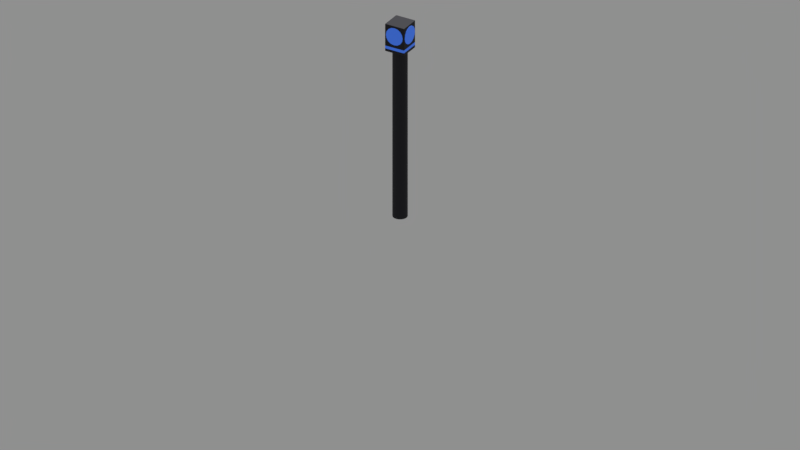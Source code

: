 # Source: human_futuristic_road_sign.blend  (saved by Blender 2.79.0; exported with 4.5.12 LTS)
import bpy
from mathutils import Matrix  # noqa: F401  (used for matrix-valued properties, if any)

bpy.ops.wm.read_factory_settings(use_empty=True)
scene = bpy.context.scene
scene.name = 'Scene'

# ---- collections
col_collection_1 = bpy.data.collections.new('Collection 1'); scene.collection.children.link(col_collection_1)

# ---- materials (node trees are filled in below, after node groups)
mat_plastic__dark_gray = bpy.data.materials.new('Plastic, dark gray')
mat_plastic__dark_gray.alpha_threshold = 0.0
mat_plastic__dark_gray.diffuse_color = (0.03672, 0.03672, 0.03672, 1.0)
mat_plastic__dark_gray.roughness = 0.5
mat_plastic__dark_gray.line_color = (0.0, 0.0, 0.0, 1.0)
mat_sign_light = bpy.data.materials.new('sign light')
mat_sign_light.alpha_threshold = 0.0
mat_sign_light.diffuse_color = (0.1474, 0.09043, 0.8, 1.0)
mat_sign_light.roughness = 0.5
mat_sign_light.line_color = (0.0, 0.0, 0.0, 1.0)

# ---- material node trees
mat_plastic__dark_gray.use_nodes = True; mat_plastic__dark_gray.node_tree.nodes.clear()
_N = mat_plastic__dark_gray.node_tree.nodes; _L = mat_plastic__dark_gray.node_tree.links
n0 = _N.new('ShaderNodeOutputMaterial'); n0.name = 'Material Output'; n0.location = (282, 201)
n1 = _N.new('ShaderNodeBsdfPrincipled'); n1.name = 'Principled BSDF'; n1.location = (-69, 422)
n1.width = 150
n1.subsurface_method = 'BURLEY'
n1.inputs[0].default_value = (0.006097, 0.005722, 0.01083, 1.0)
n1.inputs[2].default_value = 0.7
n1.inputs[3].default_value = 1.45
n1.inputs[9].default_value = (1.0, 1.0, 1.0)
_L.new(n1.outputs[0], n0.inputs[0])
n0.is_active_output = True
mat_sign_light.use_nodes = True; mat_sign_light.node_tree.nodes.clear()
_N = mat_sign_light.node_tree.nodes; _L = mat_sign_light.node_tree.links
n0 = _N.new('ShaderNodeOutputMaterial'); n0.name = 'Material Output'; n0.location = (350, 277)
n1 = _N.new('ShaderNodeBsdfPrincipled'); n1.name = 'Principled BSDF'; n1.location = (-100, 710)
n1.width = 150
n1.subsurface_method = 'BURLEY'
n1.inputs[2].default_value = 0.7
n1.inputs[3].default_value = 1.45
n1.inputs[9].default_value = (1.0, 1.0, 1.0)
n1.inputs[19].default_value = 0.25
n1.inputs[20].default_value = 0.3
n2 = _N.new('ShaderNodeMixShader'); n2.name = 'Mix Shader'; n2.location = (131, 296)
n3 = _N.new('ShaderNodeRGB'); n3.name = 'RGB'; n3.location = (-412, 367)
n3.outputs[0].default_value = (0.05391, 0.1775, 0.8, 1.0)
n4 = _N.new('ShaderNodeEmission'); n4.name = 'Emission'; n4.location = (-93, 174)
_L.new(n1.outputs[0], n2.inputs[1])
_L.new(n2.outputs[0], n0.inputs[0])
_L.new(n4.outputs[0], n2.inputs[2])
_L.new(n3.outputs[0], n1.inputs[0])
_L.new(n3.outputs[0], n4.inputs[0])
n0.is_active_output = True

# ---- world
world_world = bpy.data.worlds.new('World'); scene.world = world_world
world_world.color = (0.277, 0.277, 0.277)
world_world.use_sun_shadow = False
world_world.sun_shadow_jitter_overblur = 0.0
world_world.cycles.sampling_method = 'MANUAL'

# ---- cameras
cam_camera = bpy.data.cameras.new('Camera')
cam_camera.type = 'ORTHO'
cam_camera.sensor_fit = 'HORIZONTAL'
cam_camera.clip_end = 100.0
cam_camera.lens = 35.0
cam_camera.sensor_width = 22.2
cam_camera.sensor_height = 14.7
cam_camera.ortho_scale = 5.0
cam_camera.display_size = 2.0
cam_camera.dof.focus_distance = 0.0

# ---- lights
light_sun = bpy.data.lights.new('Sun', 'SUN')
light_sun.transmission_factor = 0.0
light_sun.angle = 0.1993
light_sun.energy = 5.0
light_sun.shadow_buffer_clip_start = 0.5
light_sun.shadow_soft_size = 0.1
light_sun.shadow_cascade_max_distance = 1000.0

# ---- meshes
me_cylinder_004 = bpy.data.meshes.new('Cylinder.004')
me_cylinder_004.from_pydata([(0.0, 0.04907, 0.0), (0.0, 0.04907, 1.2), (0.01878, 0.04533, 0.0), (0.01878, 0.04533, 1.2), (0.0347, 0.0347, 0.0), (0.0347, 0.0347, 1.2), (0.04533, 0.01878, 0.0), (0.04533, 0.01878, 1.2), (0.04907, -2.145e-09, 0.0), (0.04907, -2.145e-09, 1.2), (0.04533, -0.01878, 0.0), (0.04533, -0.01878, 1.2), (0.0347, -0.0347, 0.0), (0.0347, -0.0347, 1.2), (0.01878, -0.04533, 0.0), (0.01878, -0.04533, 1.2), (7.409e-09, -0.04907, 0.0), (7.409e-09, -0.04907, 1.2), (-0.01878, -0.04533, 0.0), (-0.01878, -0.04533, 1.2), (-0.0347, -0.0347, 0.0), (-0.0347, -0.0347, 1.2), (-0.04533, -0.01878, 0.0), (-0.04533, -0.01878, 1.2), (-0.04907, 5.851e-10, 0.0), (-0.04907, 5.851e-10, 1.2), (-0.04533, 0.01878, 0.0), (-0.04533, 0.01878, 1.2), (-0.0347, 0.0347, 0.0), (-0.0347, 0.0347, 1.2), (-0.01878, 0.04533, 0.0), (-0.01878, 0.04533, 1.2), (8.387e-10, 0.02655, 0.0), (0.01016, 0.02453, 0.0), (0.01878, 0.01878, 0.0), (0.02453, 0.01016, 0.0), (0.02655, -9.09e-10, 0.0), (0.02453, -0.01016, 0.0), (0.01878, -0.01878, 0.0), (0.01016, -0.02453, 0.0), (4.848e-09, -0.02655, 0.0), (-0.01016, -0.02453, 0.0), (-0.01878, -0.01878, 0.0), (-0.02453, -0.01016, 0.0), (-0.02655, 5.683e-10, 0.0), (-0.02453, 0.01016, 0.0), (-0.01878, 0.01878, 0.0), (-0.01016, 0.02453, 0.0), (2.011e-09, 5.484e-10, 0.0), (0.06942, -0.06942, 1.22), (0.06942, 0.06942, 1.22), (-0.06942, 0.06942, 1.22), (-0.06942, -0.06942, 1.2), (-0.06942, 0.06942, 1.2), (0.06942, 0.06942, 1.2), (0.06942, -0.06942, 1.2), (0.06942, 0.06942, 1.373), (0.06942, 0.06942, 1.18), (0.06942, -0.06942, 1.373), (0.06942, -0.06942, 1.18), (-0.06942, 0.06942, 1.373), (-0.06942, 0.06942, 1.18), (-0.06942, -0.06942, 1.373), (-0.06942, -0.06942, 1.18), (-0.06942, -0.06942, 1.22), (2.925e-09, 0.07222, 1.36), (2.925e-09, 0.02631, 1.36), (0.02314, 0.07222, 1.356), (0.02314, 0.02631, 1.356), (0.04276, 0.07222, 1.343), (0.04276, 0.02631, 1.343), (0.05587, 0.07222, 1.323), (0.05587, 0.02631, 1.323), (0.06048, 0.07222, 1.3), (0.06048, 0.02631, 1.3), (0.05587, 0.07222, 1.277), (0.05587, 0.02631, 1.277), (0.04276, 0.07222, 1.257), (0.04276, 0.02631, 1.257), (0.02314, 0.07222, 1.244), (0.02314, 0.02631, 1.244), (8.774e-09, 0.07222, 1.24), (8.774e-09, 0.02631, 1.24), (-0.02314, 0.07222, 1.244), (-0.02314, 0.02631, 1.244), (-0.04276, 0.07222, 1.257), (-0.04276, 0.02631, 1.257), (-0.05587, 0.07222, 1.277), (-0.05587, 0.02631, 1.277), (-0.06048, 0.07222, 1.3), (-0.06048, 0.02631, 1.3), (-0.05587, 0.07222, 1.323), (-0.05587, 0.02631, 1.323), (-0.04276, 0.07222, 1.343), (-0.04276, 0.02631, 1.343), (-0.02314, 0.07222, 1.356), (-0.02314, 0.02631, 1.356), (2.925e-09, 0.07222, 1.36), (0.02314, 0.07222, 1.356), (0.04276, 0.07222, 1.343), (0.05587, 0.07222, 1.323), (0.06048, 0.07222, 1.3), (0.05587, 0.07222, 1.277), (0.04276, 0.07222, 1.257), (0.02314, 0.07222, 1.244), (8.774e-09, 0.07222, 1.24), (-0.02314, 0.07222, 1.244), (-0.04276, 0.07222, 1.257), (-0.05587, 0.07222, 1.277), (-0.06048, 0.07222, 1.3), (-0.05587, 0.07222, 1.323), (-0.04276, 0.07222, 1.343), (-0.02314, 0.07222, 1.356), (1.139e-08, -0.07222, 1.36), (7.377e-09, -0.02631, 1.36), (-0.02314, -0.07222, 1.356), (-0.02314, -0.02631, 1.356), (-0.04276, -0.07222, 1.343), (-0.04276, -0.02631, 1.343), (-0.05587, -0.07222, 1.323), (-0.05587, -0.02631, 1.323), (-0.06048, -0.07222, 1.3), (-0.06048, -0.02631, 1.3), (-0.05587, -0.07222, 1.277), (-0.05587, -0.02631, 1.277), (-0.04276, -0.07222, 1.257), (-0.04276, -0.02631, 1.257), (-0.02314, -0.07222, 1.244), (-0.02314, -0.02631, 1.244), (5.542e-09, -0.07222, 1.24), (1.528e-09, -0.02631, 1.24), (0.02314, -0.07222, 1.244), (0.02314, -0.02631, 1.244), (0.04276, -0.07222, 1.257), (0.04276, -0.02631, 1.257), (0.05587, -0.07222, 1.277), (0.05587, -0.02631, 1.277), (0.06048, -0.07222, 1.3), (0.06048, -0.02631, 1.3), (0.05587, -0.07222, 1.323), (0.05587, -0.02631, 1.323), (0.04276, -0.07222, 1.343), (0.04276, -0.02631, 1.343), (0.02314, -0.07222, 1.356), (0.02314, -0.02631, 1.356), (1.139e-08, -0.07222, 1.36), (-0.02314, -0.07222, 1.356), (-0.04276, -0.07222, 1.343), (-0.05587, -0.07222, 1.323), (-0.06048, -0.07222, 1.3), (-0.05587, -0.07222, 1.277), (-0.04276, -0.07222, 1.257), (-0.02314, -0.07222, 1.244), (5.542e-09, -0.07222, 1.24), (0.02314, -0.07222, 1.244), (0.04276, -0.07222, 1.257), (0.05587, -0.07222, 1.277), (0.06048, -0.07222, 1.3), (0.05587, -0.07222, 1.323), (0.04276, -0.07222, 1.343), (0.02314, -0.07222, 1.356), (-0.07222, 0.0, 1.36), (-0.02631, 0.0, 1.36), (-0.07222, 0.02314, 1.356), (-0.02631, 0.02314, 1.356), (-0.07222, 0.04276, 1.343), (-0.02631, 0.04276, 1.343), (-0.07222, 0.05587, 1.323), (-0.02631, 0.05587, 1.323), (-0.07222, 0.06048, 1.3), (-0.02631, 0.06048, 1.3), (-0.07222, 0.05587, 1.277), (-0.02631, 0.05587, 1.277), (-0.07222, 0.04276, 1.257), (-0.02631, 0.04276, 1.257), (-0.07222, 0.02314, 1.244), (-0.02631, 0.02314, 1.244), (-0.07222, 5.849e-09, 1.24), (-0.02631, 5.849e-09, 1.24), (-0.07222, -0.02314, 1.244), (-0.02631, -0.02314, 1.244), (-0.07222, -0.04276, 1.257), (-0.02631, -0.04276, 1.257), (-0.07222, -0.05587, 1.277), (-0.02631, -0.05587, 1.277), (-0.07222, -0.06048, 1.3), (-0.02631, -0.06048, 1.3), (-0.07222, -0.05587, 1.323), (-0.02631, -0.05587, 1.323), (-0.07222, -0.04276, 1.343), (-0.02631, -0.04276, 1.343), (-0.07222, -0.02314, 1.356), (-0.02631, -0.02314, 1.356), (-0.07222, 0.0, 1.36), (-0.07222, 0.02314, 1.356), (-0.07222, 0.04276, 1.343), (-0.07222, 0.05587, 1.323), (-0.07222, 0.06048, 1.3), (-0.07222, 0.05587, 1.277), (-0.07222, 0.04276, 1.257), (-0.07222, 0.02314, 1.244), (-0.07222, 5.849e-09, 1.24), (-0.07222, -0.02314, 1.244), (-0.07222, -0.04276, 1.257), (-0.07222, -0.05587, 1.277), (-0.07222, -0.06048, 1.3), (-0.07222, -0.05587, 1.323), (-0.07222, -0.04276, 1.343), (-0.07222, -0.02314, 1.356), (0.07222, 1.17e-08, 1.36), (0.02631, 5.849e-09, 1.36), (0.07222, -0.02314, 1.356), (0.02631, -0.02314, 1.356), (0.07222, -0.04276, 1.343), (0.02631, -0.04276, 1.343), (0.07222, -0.05587, 1.323), (0.02631, -0.05587, 1.323), (0.07222, -0.06048, 1.3), (0.02631, -0.06048, 1.3), (0.07222, -0.05587, 1.277), (0.02631, -0.05587, 1.277), (0.07222, -0.04276, 1.257), (0.02631, -0.04276, 1.257), (0.07222, -0.02314, 1.244), (0.02631, -0.02314, 1.244), (0.07222, 5.849e-09, 1.24), (0.02631, 0.0, 1.24), (0.07222, 0.02314, 1.244), (0.02631, 0.02314, 1.244), (0.07222, 0.04276, 1.257), (0.02631, 0.04276, 1.257), (0.07222, 0.05587, 1.277), (0.02631, 0.05587, 1.277), (0.07222, 0.06048, 1.3), (0.02631, 0.06048, 1.3), (0.07222, 0.05587, 1.323), (0.02631, 0.05587, 1.323), (0.07222, 0.04276, 1.343), (0.02631, 0.04276, 1.343), (0.07222, 0.02314, 1.356), (0.02631, 0.02314, 1.356), (0.07222, 1.17e-08, 1.36), (0.07222, -0.02314, 1.356), (0.07222, -0.04276, 1.343), (0.07222, -0.05587, 1.323), (0.07222, -0.06048, 1.3), (0.07222, -0.05587, 1.277), (0.07222, -0.04276, 1.257), (0.07222, -0.02314, 1.244), (0.07222, 5.849e-09, 1.24), (0.07222, 0.02314, 1.244), (0.07222, 0.04276, 1.257), (0.07222, 0.05587, 1.277), (0.07222, 0.06048, 1.3), (0.07222, 0.05587, 1.323), (0.07222, 0.04276, 1.343), (0.07222, 0.02314, 1.356)], [], [(0, 1, 3, 2), (2, 3, 5, 4), (4, 5, 7, 6), (6, 7, 9, 8), (8, 9, 11, 10), (10, 11, 13, 12), (12, 13, 15, 14), (14, 15, 17, 16), (16, 17, 19, 18), (18, 19, 21, 20), (20, 21, 23, 22), (22, 23, 25, 24), (24, 25, 27, 26), (26, 27, 29, 28), (20, 22, 43, 42), (28, 29, 31, 30), (30, 31, 1, 0), (10, 12, 38, 37), (30, 0, 32, 47), (6, 8, 36, 35), (16, 18, 41, 40), (26, 28, 46, 45), (2, 4, 34, 33), (12, 14, 39, 38), (22, 24, 44, 43), (8, 10, 37, 36), (18, 20, 42, 41), (28, 30, 47, 46), (4, 6, 35, 34), (14, 16, 40, 39), (0, 2, 33, 32), (24, 26, 45, 44), (37, 38, 48), (45, 46, 48), (38, 39, 48), (46, 47, 48), (39, 40, 48), (32, 33, 48), (47, 32, 48), (40, 41, 48), (33, 34, 48), (41, 42, 48), (34, 35, 48), (42, 43, 48), (35, 36, 48), (43, 44, 48), (36, 37, 48), (44, 45, 48), (64, 62, 60, 51), (51, 60, 56, 50), (50, 56, 58, 49), (49, 58, 62, 64), (61, 57, 59, 63), (56, 60, 62, 58), (59, 55, 52, 63), (57, 54, 55, 59), (61, 53, 54, 57), (63, 52, 53, 61), (55, 49, 64, 52), (54, 50, 49, 55), (53, 51, 50, 54), (52, 64, 51, 53), (65, 66, 68, 67), (67, 68, 70, 69), (69, 70, 72, 71), (71, 72, 74, 73), (73, 74, 76, 75), (75, 76, 78, 77), (77, 78, 80, 79), (79, 80, 82, 81), (81, 82, 84, 83), (83, 84, 86, 85), (85, 86, 88, 87), (87, 88, 90, 89), (89, 90, 92, 91), (91, 92, 94, 93), (93, 94, 96, 95), (95, 96, 66, 65), (91, 93, 111, 110), (67, 69, 99, 98), (77, 79, 104, 103), (87, 89, 109, 108), (73, 75, 102, 101), (83, 85, 107, 106), (93, 95, 112, 111), (69, 71, 100, 99), (79, 81, 105, 104), (89, 91, 110, 109), (65, 67, 98, 97), (75, 77, 103, 102), (85, 87, 108, 107), (95, 65, 97, 112), (71, 73, 101, 100), (81, 83, 106, 105), (98, 99, 100, 101, 102, 103, 104, 105, 106, 107, 108, 109, 110, 111, 112, 97), (113, 114, 116, 115), (115, 116, 118, 117), (117, 118, 120, 119), (119, 120, 122, 121), (121, 122, 124, 123), (123, 124, 126, 125), (125, 126, 128, 127), (127, 128, 130, 129), (129, 130, 132, 131), (131, 132, 134, 133), (133, 134, 136, 135), (135, 136, 138, 137), (137, 138, 140, 139), (139, 140, 142, 141), (141, 142, 144, 143), (143, 144, 114, 113), (139, 141, 159, 158), (115, 117, 147, 146), (125, 127, 152, 151), (135, 137, 157, 156), (121, 123, 150, 149), (131, 133, 155, 154), (141, 143, 160, 159), (117, 119, 148, 147), (127, 129, 153, 152), (137, 139, 158, 157), (113, 115, 146, 145), (123, 125, 151, 150), (133, 135, 156, 155), (143, 113, 145, 160), (119, 121, 149, 148), (129, 131, 154, 153), (146, 147, 148, 149, 150, 151, 152, 153, 154, 155, 156, 157, 158, 159, 160, 145), (161, 162, 164, 163), (163, 164, 166, 165), (165, 166, 168, 167), (167, 168, 170, 169), (169, 170, 172, 171), (171, 172, 174, 173), (173, 174, 176, 175), (175, 176, 178, 177), (177, 178, 180, 179), (179, 180, 182, 181), (181, 182, 184, 183), (183, 184, 186, 185), (185, 186, 188, 187), (187, 188, 190, 189), (189, 190, 192, 191), (191, 192, 162, 161), (187, 189, 207, 206), (163, 165, 195, 194), (173, 175, 200, 199), (183, 185, 205, 204), (169, 171, 198, 197), (179, 181, 203, 202), (189, 191, 208, 207), (165, 167, 196, 195), (175, 177, 201, 200), (185, 187, 206, 205), (161, 163, 194, 193), (171, 173, 199, 198), (181, 183, 204, 203), (191, 161, 193, 208), (167, 169, 197, 196), (177, 179, 202, 201), (194, 195, 196, 197, 198, 199, 200, 201, 202, 203, 204, 205, 206, 207, 208, 193), (209, 210, 212, 211), (211, 212, 214, 213), (213, 214, 216, 215), (215, 216, 218, 217), (217, 218, 220, 219), (219, 220, 222, 221), (221, 222, 224, 223), (223, 224, 226, 225), (225, 226, 228, 227), (227, 228, 230, 229), (229, 230, 232, 231), (231, 232, 234, 233), (233, 234, 236, 235), (235, 236, 238, 237), (237, 238, 240, 239), (239, 240, 210, 209), (235, 237, 255, 254), (211, 213, 243, 242), (221, 223, 248, 247), (231, 233, 253, 252), (217, 219, 246, 245), (227, 229, 251, 250), (237, 239, 256, 255), (213, 215, 244, 243), (223, 225, 249, 248), (233, 235, 254, 253), (209, 211, 242, 241), (219, 221, 247, 246), (229, 231, 252, 251), (239, 209, 241, 256), (215, 217, 245, 244), (225, 227, 250, 249), (242, 243, 244, 245, 246, 247, 248, 249, 250, 251, 252, 253, 254, 255, 256, 241)])
me_cylinder_004.polygons.foreach_set('material_index', [0, 0, 0, 0, 0, 0, 0, 0, 0, 0, 0, 0, 0, 0, 0, 0, 0, 0, 0, 0, 0, 0, 0, 0, 0, 0, 0, 0, 0, 0, 0, 0, 0, 0, 0, 0, 0, 0, 0, 0, 0, 0, 0, 0, 0, 0, 0, 0, 0, 0, 0, 0, 0, 0, 0, 0, 0, 0, 1, 1, 1, 1, 1, 1, 1, 1, 1, 1, 1, 1, 1, 1, 1, 1, 1, 1, 1, 1, 1, 1, 1, 1, 1, 1, 1, 1, 1, 1, 1, 1, 1, 1, 1, 1, 1, 1, 1, 1, 1, 1, 1, 1, 1, 1, 1, 1, 1, 1, 1, 1, 1, 1, 1, 1, 1, 1, 1, 1, 1, 1, 1, 1, 1, 1, 1, 1, 1, 1, 1, 1, 1, 1, 1, 1, 1, 1, 1, 1, 1, 1, 1, 1, 1, 1, 1, 1, 1, 1, 1, 1, 1, 1, 1, 1, 1, 1, 1, 1, 1, 1, 1, 1, 1, 1, 1, 1, 1, 1, 1, 1, 1, 1, 1, 1, 1, 1, 1, 1, 1, 1, 1, 1, 1, 1, 1, 1, 1, 1, 1, 1, 1, 1, 1, 1])
me_cylinder_004.materials.append(None)
me_cylinder_004.materials.append(None)
me_cylinder_004.use_remesh_preserve_volume = False
me_cylinder_004.use_remesh_preserve_attributes = False
me_cylinder_004.use_mirror_vertex_groups = False
me_cylinder_004.update()

# ---- objects
ob_camera = bpy.data.objects.new('Camera', cam_camera)
ob_sun = bpy.data.objects.new('Sun', light_sun)
ob_sign_01 = bpy.data.objects.new('sign 01', me_cylinder_004)

# ---- transforms, parenting, visibility, modifiers, constraints
ob_camera.location = (5.178, -8.71, 5.3)
ob_camera.rotation_euler = (1.084, 0.0, 0.5364)
ob_camera.lineart.crease_threshold = 0.0
ob_sun.location = (0.0, 5.0, 10.0)
ob_sun.rotation_euler = (-0.4102, -0.0, 0.0)
ob_sun.hide_viewport = True
ob_sun.lineart.crease_threshold = 0.0
ob_sign_01.location = (0.0, 0.0, 0.0)
ob_sign_01.lineart.crease_threshold = 0.0
ob_sign_01.material_slots[0].link = 'OBJECT'; ob_sign_01.material_slots[0].material = mat_plastic__dark_gray
ob_sign_01.material_slots[1].link = 'OBJECT'; ob_sign_01.material_slots[1].material = mat_sign_light
_m = ob_sign_01.modifiers.new('Bevel', 'BEVEL')
_m.width = 0.02
_m.width_pct = 0.02
_m.segments = 2
_m.limit_method = 'NONE'
_m.spread = 0.0

# ---- collection membership
col_collection_1.objects.link(ob_camera)
col_collection_1.objects.link(ob_sun)
col_collection_1.objects.link(ob_sign_01)

# ---- scene / render settings (as saved in the file)
scene.camera = ob_camera
scene.frame_start = 1; scene.frame_end = 250; scene.frame_set(1)
scene.render.engine = 'CYCLES'
scene.render.resolution_percentage = 50
scene.render.dither_intensity = 0.0
scene.cycles.feature_set = 'EXPERIMENTAL'
scene.cycles.samples = 64
scene.cycles.sampling_pattern = 'TABULATED_SOBOL'
scene.cycles.use_adaptive_sampling = False
scene.cycles.use_light_tree = False
scene.cycles.caustics_reflective = False
scene.cycles.caustics_refractive = False
scene.cycles.blur_glossy = 0.0
scene.cycles.max_bounces = 2
scene.cycles.diffuse_bounces = 2
scene.cycles.glossy_bounces = 2
scene.cycles.transmission_bounces = 2
scene.cycles.volume_bounces = 2
scene.cycles.transparent_max_bounces = 2
scene.cycles.use_animated_seed = True
scene.cycles.sample_clamp_indirect = 0.0
scene.view_settings.view_transform = 'Standard'
bpy.context.view_layer.update()
